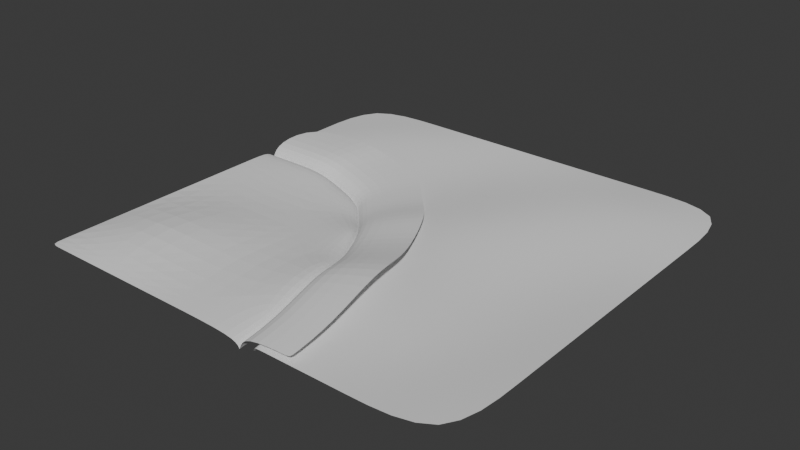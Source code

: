 # Source: Terrain7.blend  (saved by Blender 4.5.91; exported with 4.5.12 LTS)
import bpy
from mathutils import Matrix  # noqa: F401  (used for matrix-valued properties, if any)

bpy.ops.wm.read_factory_settings(use_empty=True)
scene = bpy.context.scene
scene.name = 'Scene'

# ---- collections
col_collection = bpy.data.collections.new('Collection'); scene.collection.children.link(col_collection)

# ---- world
world_world = bpy.data.worlds.new('World'); scene.world = world_world
world_world.use_nodes = True; world_world.node_tree.nodes.clear()
_N = world_world.node_tree.nodes; _L = world_world.node_tree.links
n0 = _N.new('ShaderNodeOutputWorld'); n0.name = 'World Output'; n0.location = (200, 100)
n1 = _N.new('ShaderNodeBackground'); n1.name = 'Background'; n1.location = (-200, 100)
n1.inputs[0].default_value = (0.05088, 0.05088, 0.05088, 1.0)
_L.new(n1.outputs[0], n0.inputs[0])
n0.is_active_output = True
world_world.color = (0.05088, 0.05088, 0.05088)
world_world.sun_shadow_jitter_overblur = 0.0

# ---- meshes
me_plane = bpy.data.meshes.new('Plane')
me_plane.from_pydata([(8.539, -8.539, 0.0), (-8.539, 8.539, 0.0), (8.539, 8.539, 0.0), (-8.539, 5.123, 0.0), (1.708, -8.539, 0.0), (5.123, -8.539, 0.0), (8.539, -5.123, 0.0), (8.539, -1.708, 0.0), (8.539, 1.708, 0.0), (8.539, 5.123, 0.0), (5.123, 8.539, 0.0), (1.708, 8.539, 0.0), (-1.708, 8.539, 0.0), (-5.123, 8.539, 0.0), (-5.784, 5.307, 0.4807), (-1.49, 1.46, -0.276), (-1.536, 6.155, -0.4256), (2.109, -4.488, 0.5162), (1.708, -1.708, 0.0), (1.903, 1.713, 0.3623), (2.047, 5.03, 0.02719), (5.38, -5.662, -0.3963), (5.64, -2.354, -0.3652), (5.243, 1.391, -0.2494), (5.816, 5.907, 0.5285), (-5.741, 2.706, 0.1393), (-8.539, 2.837, 0.0), (-1.551, 0.5755, -0.1989), (0.9806, -4.604, 0.5314), (1.514, -8.539, 0.0), (-0.06162, -1.708, 0.0), (-2.284, 1.386, -0.2383), (0.6775, -3.197, 0.2696), (-0.7622, -0.2964, 0.04304), (-4.912, 2.668, -0.06354), (-2.964, 2.138, -0.2325), (1.503, -7.029, 0.1924), (-5.774, 2.573, -0.177), (-8.539, 2.702, -0.3147), (-1.634, 0.4674, -0.5113), (0.8677, -4.65, 0.2104), (1.395, -8.539, -0.3147), (-0.1622, -1.789, -0.3147), (-2.358, 1.269, -0.5502), (0.5682, -3.26, -0.04827), (-0.8544, -0.3941, -0.2722), (-4.955, 2.535, -0.3775), (-3.03, 2.012, -0.5444), (1.384, -7.047, -0.1246)], [], [(24, 9, 2, 10), (3, 14, 13, 1), (14, 16, 12, 13), (16, 20, 11, 12), (20, 24, 10, 11), (15, 19, 20, 16), (4, 5, 21, 17), (17, 21, 22, 18), (18, 22, 23, 19), (19, 23, 24, 20), (5, 0, 6, 21), (21, 6, 7, 22), (22, 7, 8, 23), (23, 8, 9, 24), (30, 32, 28, 17, 18), (27, 33, 30, 18, 19, 15), (31, 27, 15), (25, 34, 35, 31, 15, 16, 14), (26, 25, 14, 3), (28, 36, 29, 4, 17), (36, 28, 40, 48), (35, 34, 46, 47), (30, 33, 45, 42), (29, 36, 48, 41), (32, 30, 42, 44), (31, 35, 47, 43), (27, 31, 43, 39), (28, 32, 44, 40), (25, 26, 38, 37), (34, 25, 37, 46), (33, 27, 39, 45)])
me_plane.polygons.foreach_set('use_smooth', [True] * 31)
_uv = me_plane.uv_layers.new(name='UVMap')
_uv.uv.foreach_set('vector', [0.8, 0.8, 1.0, 0.8, 1.0, 1.0, 0.8, 1.0, 0.0, 0.8, 0.2, 0.8, 0.2, 1.0, 0.0, 1.0, 0.2, 0.8, 0.4, 0.8, 0.4, 1.0, 0.2, 1.0, 0.4, 0.8, 0.6, 0.8, 0.6, 1.0, 0.4, 1.0, 0.6, 0.8, 0.8, 0.8, 0.8, 1.0, 0.6, 1.0, 0.4, 0.6, 0.6, 0.6, 0.6, 0.8, 0.4, 0.8, 0.6, 0.0, 0.8, 0.0, 0.8, 0.2, 0.6, 0.2, 0.6, 0.2, 0.8, 0.2, 0.8, 0.4, 0.6, 0.4, 0.6, 0.4, 0.8, 0.4, 0.8, 0.6, 0.6, 0.6, 0.6, 0.6, 0.8, 0.6, 0.8, 0.8, 0.6, 0.8, 0.8, 0.0, 1.0, 0.0, 1.0, 0.2, 0.8, 0.2, 0.8, 0.2, 1.0, 0.2, 1.0, 0.4, 0.8, 0.4, 0.8, 0.4, 1.0, 0.4, 1.0, 0.6, 0.8, 0.6, 0.8, 0.6, 1.0, 0.6, 1.0, 0.8, 0.8, 0.8, 0.4964, 0.4, 0.536, 0.298, 0.5476, 0.2, 0.6, 0.2, 0.6, 0.4, 0.4, 0.5441, 0.4505, 0.4875, 0.4964, 0.4, 0.6, 0.4, 0.6, 0.6, 0.4, 0.6, 0.3624, 0.6, 0.4, 0.5441, 0.4, 0.6, 0.2, 0.6773, 0.2397, 0.6701, 0.331, 0.6361, 0.3624, 0.6, 0.4, 0.6, 0.4, 0.8, 0.2, 0.8, 0.0, 0.6661, 0.2, 0.6773, 0.2, 0.8, 0.0, 0.8, 0.5476, 0.2, 0.5814, 0.07545, 0.5886, 0.0, 0.6, 0.0, 0.6, 0.2, 0.5814, 0.07545, 0.5476, 0.2, 0.5476, 0.2, 0.5814, 0.07545, 0.331, 0.6361, 0.2397, 0.6701, 0.2397, 0.6701, 0.331, 0.6361, 0.4964, 0.4, 0.4505, 0.4875, 0.4505, 0.4875, 0.4964, 0.4, 0.5886, 0.0, 0.5814, 0.07545, 0.5814, 0.07545, 0.5886, 0.0, 0.536, 0.298, 0.4964, 0.4, 0.4964, 0.4, 0.536, 0.298, 0.3624, 0.6, 0.331, 0.6361, 0.331, 0.6361, 0.3624, 0.6, 0.4, 0.5441, 0.3624, 0.6, 0.3624, 0.6, 0.4, 0.5441, 0.5476, 0.2, 0.536, 0.298, 0.536, 0.298, 0.5476, 0.2, 0.2, 0.6773, 0.0, 0.6661, 0.0, 0.6661, 0.2, 0.6773, 0.2397, 0.6701, 0.2, 0.6773, 0.2, 0.6773, 0.2397, 0.6701, 0.4505, 0.4875, 0.4, 0.5441, 0.4, 0.5441, 0.4505, 0.4875])
me_plane.update()
me_plane_001 = bpy.data.meshes.new('Plane.001')
me_plane_001.from_pydata([(-8.539, -8.539, 0.0), (-8.539, 0.8734, 0.0), (-8.539, -2.264, 0.0), (-8.539, -5.402, 0.0), (-5.402, -8.539, 0.0), (-2.264, -8.539, 0.0), (-5.927, -5.866, 0.9141), (-5.44, -2.279, -0.1285), (-5.944, 0.2852, -0.07157), (-2.714, -5.223, -0.04237), (-2.264, -2.264, 0.0), (-5.969, 1.791, 0.1315), (-8.539, 1.911, 0.0), (-2.12, -0.1666, -0.1878), (0.2055, -4.924, 0.5017), (0.6954, -8.539, 0.0), (-0.7519, -2.264, 0.0), (-2.793, 0.5782, -0.225), (-0.07299, -3.632, 0.2546), (-1.395, -0.9676, 0.04064), (-5.207, 1.755, -0.06), (-3.418, 1.269, -0.2195), (0.6855, -7.152, 0.1817), (-5.917, 1.997, -0.1999), (-8.539, 2.12, -0.3341), (-1.991, 0.0007162, -0.5256), (0.3803, -4.852, 0.1777), (0.88, -8.539, -0.3341), (-0.5963, -2.139, -0.3341), (-2.679, 0.7605, -0.5636), (0.09624, -3.534, -0.07439), (-1.253, -0.8162, -0.2926), (-5.141, 1.961, -0.3953), (-3.316, 1.465, -0.558), (0.8698, -7.124, -0.1488), (-8.539, -8.539, 0.0), (-5.402, -8.539, 0.0), (-2.264, -8.539, 0.0), (0.6954, -8.539, 0.0), (0.88, -8.539, -0.3341), (-5.917, 1.997, -0.1999), (-8.539, 2.12, -0.3341), (-1.991, 0.0007162, -0.5256), (0.3804, -4.852, 0.1777), (0.8801, -8.539, -0.3341), (-0.5962, -2.139, -0.3341), (-2.678, 0.7605, -0.5636), (0.09634, -3.534, -0.07439), (-1.253, -0.8162, -0.2926), (-5.14, 1.961, -0.3953), (-3.315, 1.465, -0.558), (0.8699, -7.124, -0.1488), (0.8801, -8.539, -0.3341)], [], [(0, 4, 6, 3), (3, 6, 7, 2), (2, 7, 8, 1), (1, 8, 11, 12), (4, 5, 9, 6), (6, 9, 10, 7), (7, 10, 13, 17, 8), (8, 17, 21, 20, 11), (5, 15, 22, 14, 9), (9, 14, 18, 16, 10), (10, 16, 19, 13), (20, 21, 33, 32), (19, 16, 28, 31), (22, 15, 27, 34), (16, 18, 30, 28), (21, 17, 29, 33), (17, 13, 25, 29), (18, 14, 26, 30), (12, 11, 23, 24), (11, 20, 32, 23), (13, 19, 31, 25), (14, 22, 34, 26), (15, 5, 37, 38), (4, 0, 35, 36), (27, 15, 38, 39), (5, 4, 36, 37), (26, 34, 51, 43), (32, 33, 50, 49), (31, 28, 45, 48), (34, 27, 44, 51), (28, 30, 47, 45), (33, 29, 46, 50), (27, 39, 52, 44), (29, 25, 42, 46), (30, 26, 43, 47), (24, 23, 40, 41), (23, 32, 49, 40), (25, 31, 48, 42)])
_uv = me_plane_001.uv_layers.new(name='UVMap')
_uv.uv.foreach_set('vector', [0.0, 0.0, 0.2, 0.0, 0.2, 0.2, 0.0, 0.2, 0.0, 0.2, 0.2, 0.2, 0.2, 0.4, 0.0, 0.4, 0.0, 0.4, 0.2, 0.4, 0.2, 0.6, 0.0, 0.6, 0.0, 0.6, 0.2, 0.6, 0.2, 0.6773, 0.0, 0.6661, 0.2, 0.0, 0.4, 0.0, 0.4, 0.2, 0.2, 0.2, 0.2, 0.2, 0.4, 0.2, 0.4, 0.4, 0.2, 0.4, 0.2, 0.4, 0.4, 0.4, 0.4, 0.5441, 0.3624, 0.6, 0.2, 0.6, 0.2, 0.6, 0.3624, 0.6, 0.331, 0.6361, 0.2397, 0.6701, 0.2, 0.6773, 0.4, 0.0, 0.5886, 0.0, 0.5814, 0.07545, 0.5476, 0.2, 0.4, 0.2, 0.4, 0.2, 0.5476, 0.2, 0.536, 0.298, 0.4964, 0.4, 0.4, 0.4, 0.4, 0.4, 0.4964, 0.4, 0.4505, 0.4875, 0.4, 0.5441, 0.2397, 0.6701, 0.331, 0.6361, 0.331, 0.6361, 0.2397, 0.6701, 0.4505, 0.4875, 0.4964, 0.4, 0.4964, 0.4, 0.4505, 0.4875, 0.5814, 0.07545, 0.5886, 0.0, 0.5886, 0.0, 0.5814, 0.07545, 0.4964, 0.4, 0.536, 0.298, 0.536, 0.298, 0.4964, 0.4, 0.331, 0.6361, 0.3624, 0.6, 0.3624, 0.6, 0.331, 0.6361, 0.3624, 0.6, 0.4, 0.5441, 0.4, 0.5441, 0.3624, 0.6, 0.536, 0.298, 0.5476, 0.2, 0.5476, 0.2, 0.536, 0.298, 0.0, 0.6661, 0.2, 0.6773, 0.2, 0.6773, 0.0, 0.6661, 0.2, 0.6773, 0.2397, 0.6701, 0.2397, 0.6701, 0.2, 0.6773, 0.4, 0.5441, 0.4505, 0.4875, 0.4505, 0.4875, 0.4, 0.5441, 0.5476, 0.2, 0.5814, 0.07545, 0.5814, 0.07545, 0.5476, 0.2, 0.5886, 0.0, 0.4, 0.0, 0.4, 0.0, 0.5886, 0.0, 0.2, 0.0, 0.0, 0.0, 0.0, 0.0, 0.2, 0.0, 0.5886, 0.0, 0.5886, 0.0, 0.5886, 0.0, 0.5886, 0.0, 0.4, 0.0, 0.2, 0.0, 0.2, 0.0, 0.4, 0.0, 0.5476, 0.2, 0.5814, 0.07545, 0.5814, 0.07545, 0.5476, 0.2, 0.2397, 0.6701, 0.331, 0.6361, 0.331, 0.6361, 0.2397, 0.6701, 0.4505, 0.4875, 0.4964, 0.4, 0.4964, 0.4, 0.4505, 0.4875, 0.5814, 0.07545, 0.5886, 0.0, 0.5886, 0.0, 0.5814, 0.07545, 0.4964, 0.4, 0.536, 0.298, 0.536, 0.298, 0.4964, 0.4, 0.331, 0.6361, 0.3624, 0.6, 0.3624, 0.6, 0.331, 0.6361, 0.5886, 0.0, 0.5886, 0.0, 0.5886, 0.0, 0.5886, 0.0, 0.3624, 0.6, 0.4, 0.5441, 0.4, 0.5441, 0.3624, 0.6, 0.536, 0.298, 0.5476, 0.2, 0.5476, 0.2, 0.536, 0.298, 0.0, 0.6661, 0.2, 0.6773, 0.2, 0.6773, 0.0, 0.6661, 0.2, 0.6773, 0.2397, 0.6701, 0.2397, 0.6701, 0.2, 0.6773, 0.4, 0.5441, 0.4505, 0.4875, 0.4505, 0.4875, 0.4, 0.5441])
me_plane_001.update()
me_plane_002 = bpy.data.meshes.new('Plane.002')
me_plane_002.from_pydata([(-8.539, 4.544, 0.2913), (-0.5022, 1.943, 0.05613), (2.409, -4.013, 0.9194), (3.022, -8.539, 0.2913), (1.21, -0.6828, 0.2913), (-1.346, 2.876, 0.009519), (2.06, -2.395, 0.61), (0.4047, 0.9403, 0.3422), (-4.368, 4.349, 0.2162), (-2.128, 3.74, 0.01648), (3.01, -6.802, 0.5188), (1.102, -7.089, 0.4331), (-3.187, 1.712, 0.01376), (-5.057, 2.22, 0.1805), (-1.073, -0.6255, 0.2856), (0.3095, -3.41, 0.5093), (-2.534, 0.9901, 0.007947), (-0.4001, -1.981, 0.2432), (1.113, -8.539, 0.2432), (0.6005, -4.761, 0.7676), (-1.83, 0.2116, 0.04686), (-8.539, 2.383, 0.2432), (-5.852, 2.257, 0.3807), (-5.917, 1.997, -0.1999), (-8.539, 2.12, -0.3341), (-1.991, 0.0007162, -0.5256), (0.3803, -4.852, 0.1777), (0.88, -8.539, -0.3341), (-0.5963, -2.139, -0.3341), (-2.679, 0.7605, -0.5636), (0.09624, -3.534, -0.07439), (-1.253, -0.8162, -0.2926), (-5.141, 1.961, -0.3953), (-3.316, 1.465, -0.558), (0.8698, -7.124, -0.1488), (-5.321, 4.394, 0.456), (3.022, -8.539, 0.2913), (1.113, -8.539, 0.2432), (0.88, -8.539, -0.3341), (-5.917, 1.997, -0.1999), (-8.539, 2.12, -0.3341), (-1.992, 0.0007162, -0.5256), (0.3802, -4.852, 0.1777), (0.8799, -8.539, -0.3341), (-0.5964, -2.139, -0.3341), (-2.679, 0.7605, -0.5636), (0.09614, -3.534, -0.07439), (-1.253, -0.8162, -0.2926), (-5.141, 1.961, -0.3953), (-3.316, 1.465, -0.558), (0.8697, -7.124, -0.1488), (0.8799, -8.539, -0.3341)], [], [(13, 8, 35, 22), (18, 3, 10, 11), (16, 5, 9, 12), (22, 35, 0, 21), (15, 6, 4, 17), (14, 7, 1, 20), (17, 4, 7, 14), (12, 9, 8, 13), (11, 10, 2, 19), (19, 2, 6, 15), (20, 1, 5, 16), (25, 20, 16, 29), (23, 22, 21, 24), (31, 14, 20, 25), (32, 13, 22, 23), (26, 19, 15, 30), (28, 17, 14, 31), (33, 12, 13, 32), (30, 15, 17, 28), (29, 16, 12, 33), (27, 18, 11, 34), (34, 11, 19, 26), (18, 27, 38, 37), (3, 18, 37, 36), (33, 32, 48, 49), (28, 31, 47, 44), (38, 27, 43, 51), (27, 34, 50, 43), (30, 28, 44, 46), (29, 33, 49, 45), (25, 29, 45, 41), (26, 30, 46, 42), (23, 24, 40, 39), (32, 23, 39, 48), (31, 25, 41, 47), (34, 26, 42, 50)])
_uv = me_plane_002.uv_layers.new(name='UVMap')
_uv.uv.foreach_set('vector', [0.0, 0.0, 0.0, 0.0, 0.0, 0.0, 0.0, 0.0, 0.0, 0.0, 0.0, 0.0, 0.0, 0.0, 0.0, 0.0, 0.0, 0.0, 0.0, 0.0, 0.0, 0.0, 0.0, 0.0, 0.0, 0.0, 0.0, 0.0, 0.0, 0.0, 0.0, 0.0, 0.0, 0.0, 0.0, 0.0, 0.0, 0.0, 0.0, 0.0, 0.0, 0.0, 0.0, 0.0, 0.0, 0.0, 0.0, 0.0, 0.0, 0.0, 0.0, 0.0, 0.0, 0.0, 0.0, 0.0, 0.0, 0.0, 0.0, 0.0, 0.0, 0.0, 0.0, 0.0, 0.0, 0.0, 0.0, 0.0, 0.0, 0.0, 0.0, 0.0, 0.0, 0.0, 0.0, 0.0, 0.0, 0.0, 0.0, 0.0, 0.0, 0.0, 0.0, 0.0, 0.0, 0.0, 0.0, 0.0, 0.0, 0.0, 0.0, 0.0, 0.0, 0.0, 0.0, 0.0, 0.0, 0.0, 0.0, 0.0, 0.0, 0.0, 0.0, 0.0, 0.0, 0.0, 0.0, 0.0, 0.0, 0.0, 0.0, 0.0, 0.0, 0.0, 0.0, 0.0, 0.0, 0.0, 0.0, 0.0, 0.0, 0.0, 0.0, 0.0, 0.0, 0.0, 0.0, 0.0, 0.0, 0.0, 0.0, 0.0, 0.0, 0.0, 0.0, 0.0, 0.0, 0.0, 0.0, 0.0, 0.0, 0.0, 0.0, 0.0, 0.0, 0.0, 0.0, 0.0, 0.0, 0.0, 0.0, 0.0, 0.0, 0.0, 0.0, 0.0, 0.0, 0.0, 0.0, 0.0, 0.0, 0.0, 0.0, 0.0, 0.0, 0.0, 0.0, 0.0, 0.0, 0.0, 0.0, 0.0, 0.0, 0.0, 0.0, 0.0, 0.0, 0.0, 0.0, 0.0, 0.0, 0.0, 0.0, 0.0, 0.0, 0.0, 0.0, 0.0, 0.0, 0.0, 0.0, 0.0, 0.0, 0.0, 0.0, 0.0, 0.0, 0.0, 0.0, 0.0, 0.0, 0.0, 0.0, 0.0, 0.0, 0.0, 0.0, 0.0, 0.0, 0.0, 0.0, 0.0, 0.0, 0.0, 0.0, 0.0, 0.0, 0.0, 0.0, 0.0, 0.0, 0.0, 0.0, 0.0, 0.0, 0.0, 0.0, 0.0, 0.0, 0.0, 0.0, 0.0, 0.0, 0.0, 0.0, 0.0, 0.0, 0.0, 0.0, 0.0, 0.0, 0.0, 0.0, 0.0, 0.0, 0.0, 0.0, 0.0, 0.0, 0.0, 0.0, 0.0, 0.0, 0.0, 0.0, 0.0, 0.0, 0.0, 0.0, 0.0, 0.0, 0.0, 0.0, 0.0, 0.0, 0.0, 0.0, 0.0, 0.0, 0.0, 0.0, 0.0, 0.0, 0.0, 0.0, 0.0, 0.0, 0.0, 0.0, 0.0, 0.0, 0.0, 0.0, 0.0, 0.0, 0.0, 0.0, 0.0])
me_plane_002.update()

# ---- objects
ob_plane = bpy.data.objects.new('Plane', me_plane)
ob_plane_001 = bpy.data.objects.new('Plane.001', me_plane_001)
ob_plane_002 = bpy.data.objects.new('Plane.002', me_plane_002)

# ---- transforms, parenting, visibility, modifiers, constraints
ob_plane.location = (0.0, 0.0, 0.0)
_m = ob_plane.modifiers.new('Subdivision', 'SUBSURF')
_m.levels = 4
ob_plane_001.location = (0.0, 0.0, 0.0)
_m = ob_plane_001.modifiers.new('Subdivision', 'SUBSURF')
_m.levels = 4
ob_plane_002.location = (0.0, 0.0, 0.0)
_m = ob_plane_002.modifiers.new('Subdivision', 'SUBSURF')
_m.levels = 4

# ---- collection membership
col_collection.objects.link(ob_plane)
col_collection.objects.link(ob_plane_001)
col_collection.objects.link(ob_plane_002)

# ---- scene / render settings (as saved in the file)
scene.frame_start = 1; scene.frame_end = 250; scene.frame_set(1)
scene.render.engine = 'BLENDER_EEVEE_NEXT'
bpy.context.view_layer.update()

# ---- added for rendering (the .blend has no active camera and no usable light): camera, sun
cam_auto = bpy.data.cameras.new('AutoCamera')
cam_auto.lens = 50.0
cam_auto.sensor_width = 36.0
cam_auto.clip_end = 1000.0
ob_auto_camera = bpy.data.objects.new('AutoCamera', cam_auto)
scene.collection.objects.link(ob_auto_camera)
ob_auto_camera.location = (22.3881, -26.8658, 18.0884)
ob_auto_camera.rotation_euler = (1.09748, -7.21219e-08, 0.694738)
scene.camera = ob_auto_camera
light_auto_sun = bpy.data.lights.new('AutoSun', 'SUN')
light_auto_sun.energy = 3.0
light_auto_sun.angle = 0.0523599
ob_auto_sun = bpy.data.objects.new('AutoSun', light_auto_sun)
scene.collection.objects.link(ob_auto_sun)
ob_auto_sun.rotation_euler = (0.872665, 0.174533, 0.523599)
bpy.context.view_layer.update()
